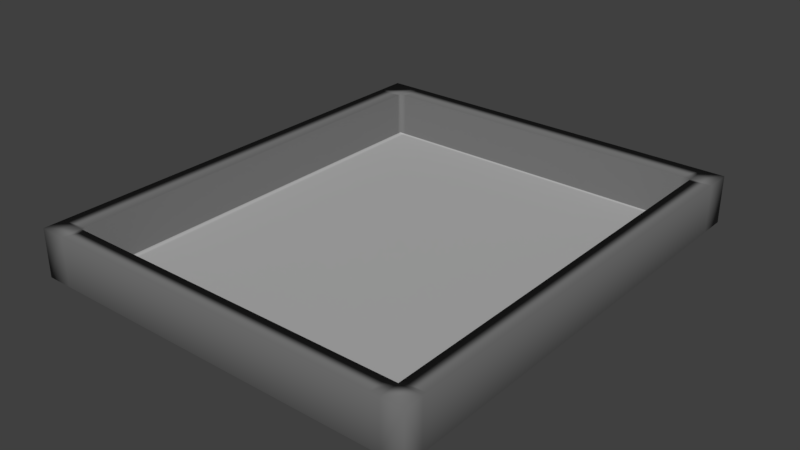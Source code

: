 # Source: Hearth.blend  (saved by Blender 2.79.0; exported with 4.5.12 LTS)
import bpy
from mathutils import Matrix  # noqa: F401  (used for matrix-valued properties, if any)

bpy.ops.wm.read_factory_settings(use_empty=True)
scene = bpy.context.scene
scene.name = 'Scene'

# ---- collections
col_collection_1 = bpy.data.collections.new('Collection 1'); scene.collection.children.link(col_collection_1)

# ---- materials (node trees are filled in below, after node groups)
mat_bottom = bpy.data.materials.new('Bottom')
mat_bottom.alpha_threshold = 0.0
mat_bottom.roughness = 0.5
mat_outer = bpy.data.materials.new('Outer')
mat_outer.alpha_threshold = 0.0
mat_outer.roughness = 0.5

# ---- material node trees
mat_bottom.use_nodes = True; mat_bottom.node_tree.nodes.clear()
_N = mat_bottom.node_tree.nodes; _L = mat_bottom.node_tree.links
n0 = _N.new('ShaderNodeOutputMaterial'); n0.name = 'Material Output'; n0.location = (300, 300)
n1 = _N.new('ShaderNodeBsdfDiffuse'); n1.name = 'Diffuse BSDF'; n1.location = (10, 300)
n1.inputs[0].default_value = (0.4487, 0.4487, 0.4487, 1.0)
_L.new(n1.outputs[0], n0.inputs[0])
n0.is_active_output = True
mat_outer.use_nodes = True; mat_outer.node_tree.nodes.clear()
_N = mat_outer.node_tree.nodes; _L = mat_outer.node_tree.links
n0 = _N.new('ShaderNodeOutputMaterial'); n0.name = 'Material Output'; n0.location = (300, 300)
n1 = _N.new('ShaderNodeBsdfDiffuse'); n1.name = 'Diffuse BSDF'; n1.location = (10, 300)
n1.inputs[0].default_value = (0.1657, 0.1657, 0.1657, 1.0)
_L.new(n1.outputs[0], n0.inputs[0])
n0.is_active_output = True

# ---- world
world_world = bpy.data.worlds.new('World'); scene.world = world_world
world_world.color = (0.05088, 0.05088, 0.05088)
world_world.use_sun_shadow = False
world_world.sun_shadow_jitter_overblur = 0.0
world_world.cycles.sampling_method = 'MANUAL'

# ---- meshes
me_plane_002 = bpy.data.meshes.new('Plane.002')
me_plane_002.from_pydata([(-0.4992, 0.001824, -0.04492), (-0.4992, 0.588, -0.04492), (-0.4992, -0.5844, -0.04492), (-0.4992, 0.001824, 0.001443), (-0.4992, -0.5844, 0.001443), (-0.4992, 0.588, 0.001443), (0.6035, 0.588, -0.04492), (0.6035, 0.001824, -0.04492), (0.6035, -0.5844, -0.04492), (0.6035, 0.001824, 0.001443), (0.6035, -0.5844, 0.001443), (0.6035, 0.588, 0.001443), (-0.4269, 0.001824, 0.001443), (-0.4269, 0.588, 0.001443), (-0.4269, -0.5844, 0.001443), (-0.4269, 0.588, -0.04492), (-0.4269, 0.001824, -0.04492), (-0.4269, -0.5844, -0.04492), (-0.4992, 0.539, -0.04492), (-0.4992, 0.539, 0.001443), (0.6035, 0.539, -0.04492), (0.6035, 0.539, 0.001443), (-0.4269, 0.539, -0.04492), (-0.4269, 0.539, 0.001443), (0.5444, 0.001824, 0.001443), (0.5444, -0.5844, 0.001443), (0.5444, 0.588, -0.04492), (0.5444, -0.5844, -0.04492), (0.5444, 0.588, 0.001443), (0.5444, 0.001824, -0.04492), (0.5444, 0.539, -0.04492), (0.5444, 0.539, 0.001443), (-0.4992, -0.5185, -0.04492), (-0.4992, -0.5185, 0.001443), (0.6035, -0.5185, -0.04492), (0.6035, -0.5185, 0.001443), (-0.4269, -0.5185, -0.04492), (-0.4269, -0.5185, 0.001443), (0.5444, -0.5185, -0.04492), (0.5444, -0.5185, 0.001443), (-0.4269, -0.5185, -0.04204), (-0.4269, 0.001824, -0.04204), (-0.4269, 0.539, -0.04204), (0.5444, 0.001824, -0.04204), (0.5444, 0.539, -0.04204), (0.5444, -0.5185, -0.04204), (-0.4992, 0.2704, -0.04492), (-0.4992, 0.2704, 0.001443), (0.6035, 0.2704, -0.04492), (0.6035, 0.2704, 0.001443), (-0.4269, 0.2704, -0.04492), (-0.4269, 0.2704, 0.001443), (0.5444, 0.2704, -0.04492), (0.5444, 0.2704, 0.001443), (-0.4269, 0.2704, -0.04204), (0.5444, 0.2704, -0.04204), (-0.4269, -0.2583, 0.001443), (0.5444, -0.2583, 0.001443), (-0.4992, -0.2583, -0.04492), (-0.4992, -0.2583, 0.001443), (0.6035, -0.2583, -0.04492), (0.6035, -0.2583, 0.001443), (-0.4269, -0.2583, -0.04492), (0.5444, -0.2583, -0.04492), (-0.4269, -0.2583, -0.04204), (0.5444, -0.2583, -0.04204), (-0.4269, 0.5294, 0.001443), (0.5444, 0.5294, 0.001443), (-0.4269, 0.5294, -0.04204), (0.5444, 0.5294, -0.04204), (-0.4992, 0.5294, -0.04492), (-0.4992, 0.5294, 0.001443), (0.6035, 0.5294, -0.04492), (0.6035, 0.5294, 0.001443), (-0.4269, 0.5294, -0.04492), (0.5444, 0.5294, -0.04492), (-0.4992, -0.5085, -0.04492), (-0.4992, -0.5085, 0.001443), (0.6035, -0.5085, -0.04492), (0.6035, -0.5085, 0.001443), (-0.4269, -0.5085, -0.04492), (0.5444, -0.5085, -0.04492), (-0.4269, -0.5085, 0.001443), (0.5444, -0.5085, 0.001443), (-0.4269, -0.5085, -0.04204), (0.5444, -0.5085, -0.04204), (-0.4073, 0.588, 0.001443), (-0.4073, 0.001824, -0.04492), (-0.4073, -0.5844, 0.001443), (-0.4073, 0.588, -0.04492), (-0.4073, -0.5844, -0.04492), (-0.4073, 0.539, -0.04492), (-0.4073, 0.539, 0.001443), (-0.4073, -0.5185, 0.001443), (-0.4073, -0.5185, -0.04492), (-0.4073, 0.001824, -0.04204), (-0.4073, 0.539, -0.04204), (-0.4073, -0.5185, -0.04204), (-0.4073, 0.2704, -0.04204), (-0.4073, 0.2704, -0.04492), (-0.4073, -0.2583, -0.04204), (-0.4073, -0.2583, -0.04492), (-0.4073, 0.5294, -0.04204), (-0.4073, 0.5294, -0.04492), (-0.4073, -0.5085, -0.04492), (-0.4073, -0.5085, -0.04204), (0.5189, -0.5844, 0.001443), (0.5189, 0.588, -0.04492), (0.5189, -0.5844, -0.04492), (0.5189, 0.539, -0.04492), (0.5189, 0.539, 0.001443), (0.5189, -0.5185, 0.001443), (0.5189, -0.5185, -0.04492), (0.5189, 0.001824, -0.04204), (0.5189, 0.539, -0.04204), (0.5189, -0.5185, -0.04204), (0.5189, 0.2704, -0.04204), (0.5189, 0.2704, -0.04492), (0.5189, -0.2583, -0.04204), (0.5189, -0.2583, -0.04492), (0.5189, 0.5294, -0.04204), (0.5189, 0.5294, -0.04492), (0.5189, -0.5085, -0.04492), (0.5189, -0.5085, -0.04204), (0.5189, 0.588, 0.001443), (0.5189, 0.001824, -0.04492)], [], [(58, 59, 3, 0), (18, 19, 5, 1), (60, 7, 9, 61), (20, 6, 11, 21), (53, 24, 9, 49), (39, 25, 10, 35), (30, 26, 6, 20), (26, 28, 11, 6), (25, 27, 8, 10), (63, 29, 7, 60), (58, 0, 16, 62), (4, 2, 17, 14), (1, 5, 13, 15), (18, 1, 15, 22), (33, 4, 14, 37), (47, 3, 12, 51), (5, 19, 23, 13), (70, 18, 22, 74), (75, 30, 20, 72), (28, 31, 21, 11), (72, 20, 21, 73), (70, 71, 19, 18), (124, 110, 31, 28), (121, 109, 30, 75), (119, 125, 29, 63), (106, 108, 27, 25), (107, 124, 28, 26), (109, 107, 26, 30), (111, 106, 25, 39), (57, 24, 43, 65), (92, 23, 42, 96), (108, 112, 38, 27), (77, 33, 37, 82), (2, 32, 36, 17), (27, 38, 34, 8), (83, 39, 35, 79), (8, 34, 35, 10), (2, 4, 33, 32), (116, 113, 43, 55), (123, 115, 45, 85), (82, 37, 40, 84), (67, 31, 44, 69), (51, 12, 41, 54), (111, 39, 45, 115), (66, 51, 54, 68), (24, 53, 55, 43), (120, 116, 55, 69), (125, 117, 52, 29), (0, 3, 47, 46), (7, 48, 49, 9), (29, 52, 48, 7), (0, 46, 50, 16), (71, 47, 51, 66), (67, 53, 49, 73), (12, 56, 64, 41), (113, 118, 65, 43), (24, 57, 61, 9), (3, 59, 56, 12), (83, 57, 65, 85), (122, 119, 63, 81), (76, 58, 62, 80), (81, 63, 60, 78), (78, 60, 61, 79), (76, 77, 59, 58), (31, 67, 73, 21), (19, 71, 66, 23), (114, 120, 69, 44), (23, 66, 68, 42), (53, 67, 69, 55), (117, 121, 75, 52), (46, 47, 71, 70), (48, 72, 73, 49), (52, 75, 72, 48), (46, 70, 74, 50), (32, 33, 77, 76), (34, 78, 79, 35), (38, 81, 78, 34), (32, 76, 80, 36), (112, 122, 81, 38), (39, 83, 85, 45), (56, 82, 84, 64), (118, 123, 85, 65), (57, 83, 79, 61), (59, 77, 82, 56), (64, 84, 105, 100), (36, 80, 104, 94), (50, 74, 103, 99), (42, 68, 102, 96), (80, 62, 101, 104), (41, 64, 100, 95), (16, 50, 99, 87), (68, 54, 98, 102), (37, 93, 97, 40), (84, 40, 97, 105), (54, 41, 95, 98), (17, 36, 94, 90), (110, 92, 96, 114), (37, 14, 88, 93), (22, 15, 89, 91), (15, 13, 86, 89), (14, 17, 90, 88), (62, 16, 87, 101), (74, 22, 91, 103), (13, 23, 92, 86), (31, 110, 114, 44), (100, 105, 123, 118), (94, 104, 122, 112), (99, 103, 121, 117), (96, 102, 120, 114), (104, 101, 119, 122), (95, 100, 118, 113), (87, 99, 117, 125), (102, 98, 116, 120), (93, 111, 115, 97), (105, 97, 115, 123), (98, 95, 113, 116), (90, 94, 112, 108), (93, 88, 106, 111), (91, 89, 107, 109), (89, 86, 124, 107), (88, 90, 108, 106), (101, 87, 125, 119), (103, 91, 109, 121), (86, 92, 110, 124)])
me_plane_002.polygons.foreach_set('use_smooth', [True] * 124)
me_plane_002.polygons.foreach_set('material_index', [1, 1, 1, 1, 1, 1, 1, 1, 1, 1, 1, 1, 1, 1, 1, 1, 1, 1, 1, 1, 1, 1, 1, 0, 0, 1, 1, 1, 1, 1, 1, 1, 1, 1, 1, 1, 1, 1, 0, 0, 1, 1, 1, 1, 1, 1, 0, 0, 1, 1, 1, 1, 1, 1, 1, 0, 1, 1, 1, 0, 1, 1, 1, 1, 1, 1, 0, 1, 1, 0, 1, 1, 1, 1, 1, 1, 1, 1, 0, 1, 1, 0, 1, 1, 0, 0, 0, 0, 0, 0, 0, 0, 1, 0, 0, 1, 1, 1, 1, 1, 1, 0, 0, 1, 1, 0, 0, 0, 0, 0, 0, 0, 0, 1, 0, 0, 1, 1, 1, 1, 1, 0, 0, 1])
me_plane_002.materials.append(mat_bottom)
me_plane_002.materials.append(mat_outer)
me_plane_002.use_remesh_preserve_volume = False
me_plane_002.use_remesh_preserve_attributes = False
me_plane_002.use_mirror_vertex_groups = False
me_plane_002.update()

# ---- objects
ob_hearth = bpy.data.objects.new('Hearth', me_plane_002)

# ---- transforms, parenting, visibility, modifiers, constraints
ob_hearth.location = (0.0, 0.0, 0.0)
ob_hearth.scale = (0.1241, -0.1376, 0.3573)
ob_hearth.lineart.crease_threshold = 0.0

# ---- collection membership
col_collection_1.objects.link(ob_hearth)

# ---- scene / render settings (as saved in the file)
scene.frame_start = 1; scene.frame_end = 250; scene.frame_set(1)
scene.render.engine = 'CYCLES'
scene.render.resolution_percentage = 50
scene.render.dither_intensity = 0.0
scene.cycles.use_denoising = False
scene.cycles.samples = 128
scene.cycles.sampling_pattern = 'TABULATED_SOBOL'
scene.cycles.use_adaptive_sampling = False
scene.cycles.use_light_tree = False
scene.cycles.blur_glossy = 0.0
scene.cycles.sample_clamp_indirect = 0.0
scene.view_settings.view_transform = 'Standard'
bpy.context.view_layer.update()

# ---- added for rendering (the .blend has no active camera and no usable light): camera, sun
cam_auto = bpy.data.cameras.new('AutoCamera')
cam_auto.lens = 50.0
cam_auto.sensor_width = 36.0
cam_auto.clip_end = 1000.0
ob_auto_camera = bpy.data.objects.new('AutoCamera', cam_auto)
scene.collection.objects.link(ob_auto_camera)
ob_auto_camera.location = (0.202809, -0.235856, 0.149301)
ob_auto_camera.rotation_euler = (1.09748, -7.21219e-08, 0.694738)
scene.camera = ob_auto_camera
light_auto_sun = bpy.data.lights.new('AutoSun', 'SUN')
light_auto_sun.energy = 3.0
light_auto_sun.angle = 0.0523599
ob_auto_sun = bpy.data.objects.new('AutoSun', light_auto_sun)
scene.collection.objects.link(ob_auto_sun)
ob_auto_sun.rotation_euler = (0.872665, 0.174533, 0.523599)
bpy.context.view_layer.update()
